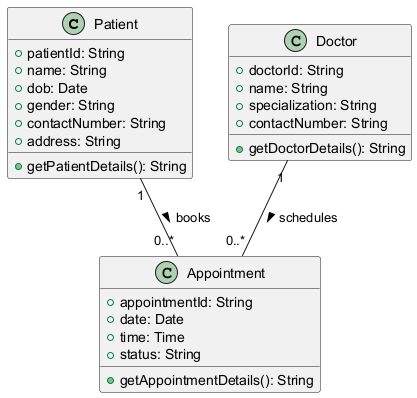

The diagram above was rendered by PlantUML. Its source (embedded in the PNG):
@startuml
class Patient {
    +patientId: String
    +name: String
    +dob: Date
    +gender: String
    +contactNumber: String
    +address: String
    +getPatientDetails(): String
}

class Doctor {
    +doctorId: String
    +name: String
    +specialization: String
    +contactNumber: String
    +getDoctorDetails(): String
}

class Appointment {
    +appointmentId: String
    +date: Date
    +time: Time
    +status: String
    +getAppointmentDetails(): String
}

Patient "1" -- "0..*" Appointment : books >
Doctor "1" -- "0..*" Appointment : schedules >
@enduml